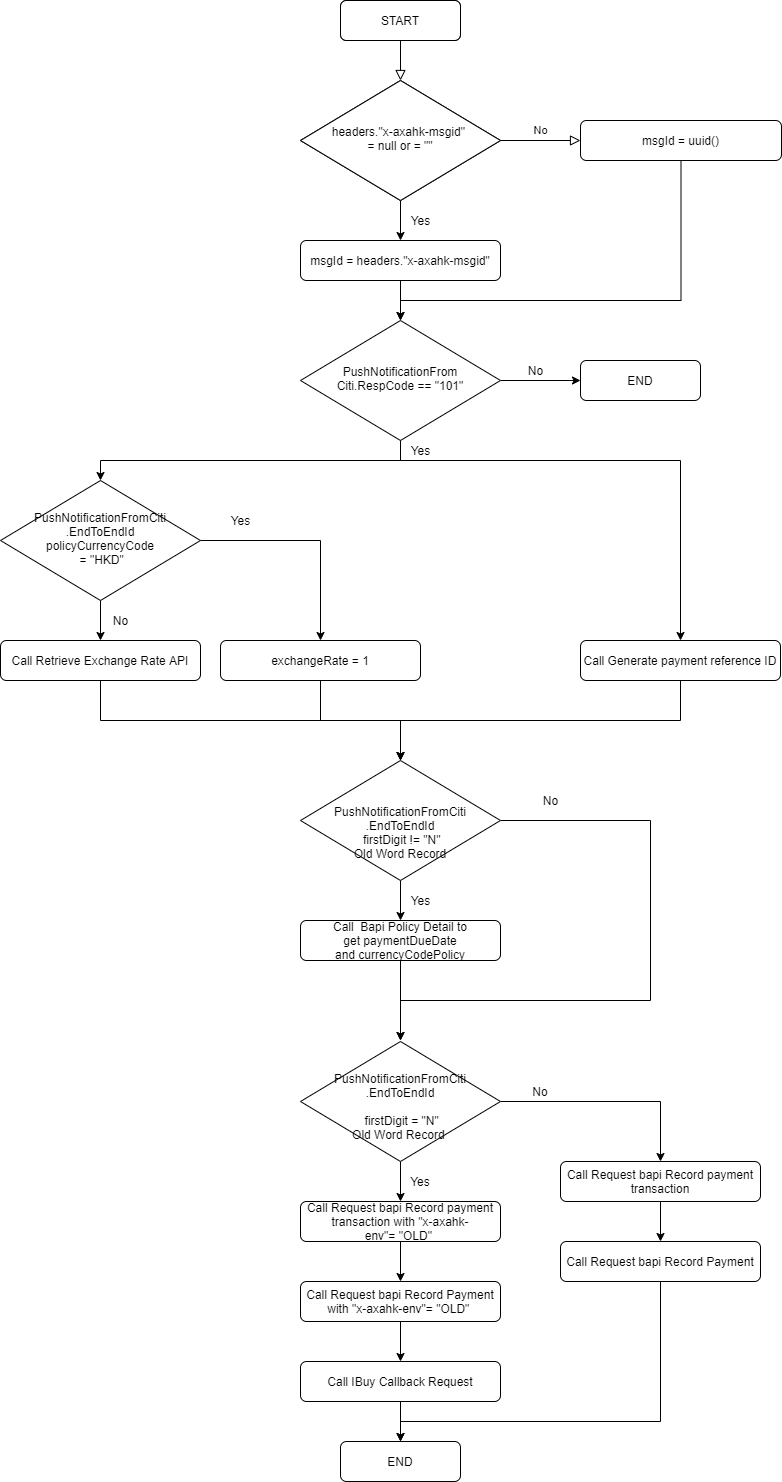

The diagram above was exported from draw.io. Its source (the exported page's mxGraphModel, read from the mxfile embedded in the PNG):
<mxGraphModel dx="868" dy="425" grid="1" gridSize="10" guides="1" tooltips="1" connect="1" arrows="1" fold="1" page="1" pageScale="1" pageWidth="827" pageHeight="1169" math="0" shadow="0">
  <root>
    <mxCell id="WIyWlLk6GJQsqaUBKTNV-0" />
    <mxCell id="WIyWlLk6GJQsqaUBKTNV-1" parent="WIyWlLk6GJQsqaUBKTNV-0" />
    <mxCell id="WIyWlLk6GJQsqaUBKTNV-2" value="" style="rounded=0;html=1;jettySize=auto;orthogonalLoop=1;fontSize=11;endArrow=block;endFill=0;endSize=8;strokeWidth=1;shadow=0;labelBackgroundColor=none;edgeStyle=orthogonalEdgeStyle;" parent="WIyWlLk6GJQsqaUBKTNV-1" source="WIyWlLk6GJQsqaUBKTNV-3" target="WIyWlLk6GJQsqaUBKTNV-6" edge="1">
      <mxGeometry relative="1" as="geometry" />
    </mxCell>
    <mxCell id="WIyWlLk6GJQsqaUBKTNV-3" value="START" style="rounded=1;whiteSpace=wrap;html=1;fontSize=12;glass=0;strokeWidth=1;shadow=0;" parent="WIyWlLk6GJQsqaUBKTNV-1" vertex="1">
      <mxGeometry x="360" y="40" width="120" height="40" as="geometry" />
    </mxCell>
    <mxCell id="WIyWlLk6GJQsqaUBKTNV-5" value="No" style="edgeStyle=orthogonalEdgeStyle;rounded=0;html=1;jettySize=auto;orthogonalLoop=1;fontSize=11;endArrow=block;endFill=0;endSize=8;strokeWidth=1;shadow=0;labelBackgroundColor=none;" parent="WIyWlLk6GJQsqaUBKTNV-1" source="WIyWlLk6GJQsqaUBKTNV-6" target="WIyWlLk6GJQsqaUBKTNV-7" edge="1">
      <mxGeometry y="10" relative="1" as="geometry">
        <mxPoint as="offset" />
      </mxGeometry>
    </mxCell>
    <mxCell id="-mHJ72KUZzKKwvF7UbiP-3" style="edgeStyle=orthogonalEdgeStyle;rounded=0;orthogonalLoop=1;jettySize=auto;html=1;" edge="1" parent="WIyWlLk6GJQsqaUBKTNV-1" source="WIyWlLk6GJQsqaUBKTNV-6" target="WIyWlLk6GJQsqaUBKTNV-11">
      <mxGeometry relative="1" as="geometry" />
    </mxCell>
    <mxCell id="WIyWlLk6GJQsqaUBKTNV-6" value="headers.&quot;x-axahk-msgid&quot; &lt;br&gt;= null or = &quot;&quot;" style="rhombus;whiteSpace=wrap;html=1;shadow=0;fontFamily=Helvetica;fontSize=12;align=center;strokeWidth=1;spacing=6;spacingTop=-4;" parent="WIyWlLk6GJQsqaUBKTNV-1" vertex="1">
      <mxGeometry x="320" y="120" width="200" height="120" as="geometry" />
    </mxCell>
    <mxCell id="-mHJ72KUZzKKwvF7UbiP-2" style="edgeStyle=orthogonalEdgeStyle;rounded=0;orthogonalLoop=1;jettySize=auto;html=1;entryX=0.5;entryY=0;entryDx=0;entryDy=0;exitX=0.5;exitY=1;exitDx=0;exitDy=0;" edge="1" parent="WIyWlLk6GJQsqaUBKTNV-1" source="WIyWlLk6GJQsqaUBKTNV-7" target="-mHJ72KUZzKKwvF7UbiP-0">
      <mxGeometry relative="1" as="geometry">
        <mxPoint x="420" y="360" as="targetPoint" />
        <Array as="points">
          <mxPoint x="701" y="340" />
          <mxPoint x="420" y="340" />
        </Array>
      </mxGeometry>
    </mxCell>
    <mxCell id="WIyWlLk6GJQsqaUBKTNV-7" value="msgId = uuid()" style="rounded=1;whiteSpace=wrap;html=1;fontSize=12;glass=0;strokeWidth=1;shadow=0;" parent="WIyWlLk6GJQsqaUBKTNV-1" vertex="1">
      <mxGeometry x="600" y="160" width="201" height="40" as="geometry" />
    </mxCell>
    <mxCell id="-mHJ72KUZzKKwvF7UbiP-1" style="edgeStyle=orthogonalEdgeStyle;rounded=0;orthogonalLoop=1;jettySize=auto;html=1;entryX=0.5;entryY=0;entryDx=0;entryDy=0;" edge="1" parent="WIyWlLk6GJQsqaUBKTNV-1" source="WIyWlLk6GJQsqaUBKTNV-11" target="-mHJ72KUZzKKwvF7UbiP-0">
      <mxGeometry relative="1" as="geometry" />
    </mxCell>
    <mxCell id="WIyWlLk6GJQsqaUBKTNV-11" value="msgId = headers.&quot;x-axahk-msgid&quot;" style="rounded=1;whiteSpace=wrap;html=1;fontSize=12;glass=0;strokeWidth=1;shadow=0;" parent="WIyWlLk6GJQsqaUBKTNV-1" vertex="1">
      <mxGeometry x="320" y="280" width="200" height="40" as="geometry" />
    </mxCell>
    <mxCell id="-mHJ72KUZzKKwvF7UbiP-5" style="edgeStyle=orthogonalEdgeStyle;rounded=0;orthogonalLoop=1;jettySize=auto;html=1;" edge="1" parent="WIyWlLk6GJQsqaUBKTNV-1" source="-mHJ72KUZzKKwvF7UbiP-0" target="-mHJ72KUZzKKwvF7UbiP-4">
      <mxGeometry relative="1" as="geometry" />
    </mxCell>
    <mxCell id="-mHJ72KUZzKKwvF7UbiP-7" style="edgeStyle=orthogonalEdgeStyle;rounded=0;orthogonalLoop=1;jettySize=auto;html=1;entryX=0.5;entryY=0;entryDx=0;entryDy=0;" edge="1" parent="WIyWlLk6GJQsqaUBKTNV-1" source="-mHJ72KUZzKKwvF7UbiP-0" target="-mHJ72KUZzKKwvF7UbiP-6">
      <mxGeometry relative="1" as="geometry">
        <Array as="points">
          <mxPoint x="420" y="500" />
          <mxPoint x="120" y="500" />
        </Array>
      </mxGeometry>
    </mxCell>
    <mxCell id="-mHJ72KUZzKKwvF7UbiP-15" style="edgeStyle=orthogonalEdgeStyle;rounded=0;orthogonalLoop=1;jettySize=auto;html=1;entryX=0.5;entryY=0;entryDx=0;entryDy=0;" edge="1" parent="WIyWlLk6GJQsqaUBKTNV-1" source="-mHJ72KUZzKKwvF7UbiP-0" target="-mHJ72KUZzKKwvF7UbiP-14">
      <mxGeometry relative="1" as="geometry">
        <Array as="points">
          <mxPoint x="420" y="500" />
          <mxPoint x="700" y="500" />
        </Array>
      </mxGeometry>
    </mxCell>
    <mxCell id="-mHJ72KUZzKKwvF7UbiP-0" value="PushNotificationFrom&lt;br&gt;Citi.RespCode == &quot;101&quot;" style="rhombus;whiteSpace=wrap;html=1;shadow=0;fontFamily=Helvetica;fontSize=12;align=center;strokeWidth=1;spacing=6;spacingTop=-4;" vertex="1" parent="WIyWlLk6GJQsqaUBKTNV-1">
      <mxGeometry x="320" y="360" width="200" height="120" as="geometry" />
    </mxCell>
    <mxCell id="-mHJ72KUZzKKwvF7UbiP-4" value="END" style="rounded=1;whiteSpace=wrap;html=1;fontSize=12;glass=0;strokeWidth=1;shadow=0;" vertex="1" parent="WIyWlLk6GJQsqaUBKTNV-1">
      <mxGeometry x="600" y="400" width="120" height="40" as="geometry" />
    </mxCell>
    <mxCell id="-mHJ72KUZzKKwvF7UbiP-11" style="edgeStyle=orthogonalEdgeStyle;rounded=0;orthogonalLoop=1;jettySize=auto;html=1;entryX=0.5;entryY=0;entryDx=0;entryDy=0;" edge="1" parent="WIyWlLk6GJQsqaUBKTNV-1" source="-mHJ72KUZzKKwvF7UbiP-6" target="-mHJ72KUZzKKwvF7UbiP-10">
      <mxGeometry relative="1" as="geometry" />
    </mxCell>
    <mxCell id="-mHJ72KUZzKKwvF7UbiP-13" style="edgeStyle=orthogonalEdgeStyle;rounded=0;orthogonalLoop=1;jettySize=auto;html=1;entryX=0.5;entryY=0;entryDx=0;entryDy=0;" edge="1" parent="WIyWlLk6GJQsqaUBKTNV-1" source="-mHJ72KUZzKKwvF7UbiP-6" target="-mHJ72KUZzKKwvF7UbiP-12">
      <mxGeometry relative="1" as="geometry" />
    </mxCell>
    <mxCell id="-mHJ72KUZzKKwvF7UbiP-6" value="PushNotificationFromCiti&lt;br&gt;.EndToEndId&lt;br&gt;policyCurrencyCode&lt;br&gt;&amp;nbsp;= &quot;HKD&quot;" style="rhombus;whiteSpace=wrap;html=1;shadow=0;fontFamily=Helvetica;fontSize=12;align=center;strokeWidth=1;spacing=6;spacingTop=-4;" vertex="1" parent="WIyWlLk6GJQsqaUBKTNV-1">
      <mxGeometry x="20" y="520" width="200" height="120" as="geometry" />
    </mxCell>
    <mxCell id="-mHJ72KUZzKKwvF7UbiP-17" style="edgeStyle=orthogonalEdgeStyle;rounded=0;orthogonalLoop=1;jettySize=auto;html=1;" edge="1" parent="WIyWlLk6GJQsqaUBKTNV-1" source="-mHJ72KUZzKKwvF7UbiP-10" target="-mHJ72KUZzKKwvF7UbiP-16">
      <mxGeometry relative="1" as="geometry">
        <Array as="points">
          <mxPoint x="120" y="760" />
          <mxPoint x="420" y="760" />
        </Array>
      </mxGeometry>
    </mxCell>
    <mxCell id="-mHJ72KUZzKKwvF7UbiP-10" value="Call&amp;nbsp;Retrieve Exchange Rate API" style="rounded=1;whiteSpace=wrap;html=1;fontSize=12;glass=0;strokeWidth=1;shadow=0;" vertex="1" parent="WIyWlLk6GJQsqaUBKTNV-1">
      <mxGeometry x="20" y="680" width="200" height="40" as="geometry" />
    </mxCell>
    <mxCell id="-mHJ72KUZzKKwvF7UbiP-18" style="edgeStyle=orthogonalEdgeStyle;rounded=0;orthogonalLoop=1;jettySize=auto;html=1;entryX=0.5;entryY=0;entryDx=0;entryDy=0;" edge="1" parent="WIyWlLk6GJQsqaUBKTNV-1" source="-mHJ72KUZzKKwvF7UbiP-12" target="-mHJ72KUZzKKwvF7UbiP-16">
      <mxGeometry relative="1" as="geometry">
        <Array as="points">
          <mxPoint x="340" y="760" />
          <mxPoint x="420" y="760" />
        </Array>
      </mxGeometry>
    </mxCell>
    <mxCell id="-mHJ72KUZzKKwvF7UbiP-12" value="exchangeRate = 1" style="rounded=1;whiteSpace=wrap;html=1;fontSize=12;glass=0;strokeWidth=1;shadow=0;" vertex="1" parent="WIyWlLk6GJQsqaUBKTNV-1">
      <mxGeometry x="240" y="680" width="200" height="40" as="geometry" />
    </mxCell>
    <mxCell id="-mHJ72KUZzKKwvF7UbiP-19" style="edgeStyle=orthogonalEdgeStyle;rounded=0;orthogonalLoop=1;jettySize=auto;html=1;" edge="1" parent="WIyWlLk6GJQsqaUBKTNV-1" source="-mHJ72KUZzKKwvF7UbiP-14" target="-mHJ72KUZzKKwvF7UbiP-16">
      <mxGeometry relative="1" as="geometry">
        <Array as="points">
          <mxPoint x="700" y="760" />
          <mxPoint x="420" y="760" />
        </Array>
      </mxGeometry>
    </mxCell>
    <mxCell id="-mHJ72KUZzKKwvF7UbiP-14" value="Call&amp;nbsp;Generate payment reference ID" style="rounded=1;whiteSpace=wrap;html=1;fontSize=12;glass=0;strokeWidth=1;shadow=0;" vertex="1" parent="WIyWlLk6GJQsqaUBKTNV-1">
      <mxGeometry x="600" y="680" width="200" height="40" as="geometry" />
    </mxCell>
    <mxCell id="-mHJ72KUZzKKwvF7UbiP-21" style="edgeStyle=orthogonalEdgeStyle;rounded=0;orthogonalLoop=1;jettySize=auto;html=1;entryX=0.5;entryY=0;entryDx=0;entryDy=0;" edge="1" parent="WIyWlLk6GJQsqaUBKTNV-1" source="-mHJ72KUZzKKwvF7UbiP-16" target="-mHJ72KUZzKKwvF7UbiP-20">
      <mxGeometry relative="1" as="geometry" />
    </mxCell>
    <mxCell id="-mHJ72KUZzKKwvF7UbiP-24" style="edgeStyle=orthogonalEdgeStyle;rounded=0;orthogonalLoop=1;jettySize=auto;html=1;" edge="1" parent="WIyWlLk6GJQsqaUBKTNV-1" source="-mHJ72KUZzKKwvF7UbiP-16">
      <mxGeometry relative="1" as="geometry">
        <mxPoint x="420" y="1080" as="targetPoint" />
        <Array as="points">
          <mxPoint x="670" y="860" />
          <mxPoint x="670" y="1040" />
          <mxPoint x="420" y="1040" />
        </Array>
      </mxGeometry>
    </mxCell>
    <mxCell id="-mHJ72KUZzKKwvF7UbiP-16" value="&lt;br&gt;&lt;br&gt;PushNotificationFromCiti&lt;br&gt;.EndToEndId&lt;br&gt;&amp;nbsp;firstDigit != &quot;N&quot;&lt;br&gt;Old Word Record" style="rhombus;whiteSpace=wrap;html=1;shadow=0;fontFamily=Helvetica;fontSize=12;align=center;strokeWidth=1;spacing=6;spacingTop=-4;" vertex="1" parent="WIyWlLk6GJQsqaUBKTNV-1">
      <mxGeometry x="320" y="800" width="200" height="120" as="geometry" />
    </mxCell>
    <mxCell id="-mHJ72KUZzKKwvF7UbiP-23" style="edgeStyle=orthogonalEdgeStyle;rounded=0;orthogonalLoop=1;jettySize=auto;html=1;" edge="1" parent="WIyWlLk6GJQsqaUBKTNV-1" source="-mHJ72KUZzKKwvF7UbiP-20">
      <mxGeometry relative="1" as="geometry">
        <mxPoint x="420" y="1080" as="targetPoint" />
      </mxGeometry>
    </mxCell>
    <mxCell id="-mHJ72KUZzKKwvF7UbiP-20" value="Call&amp;nbsp; Bapi Policy Detail to get&amp;nbsp;paymentDueDate and&amp;nbsp;currencyCodePolicy" style="rounded=1;whiteSpace=wrap;html=1;fontSize=12;glass=0;strokeWidth=1;shadow=0;" vertex="1" parent="WIyWlLk6GJQsqaUBKTNV-1">
      <mxGeometry x="320" y="960" width="200" height="40" as="geometry" />
    </mxCell>
    <mxCell id="-mHJ72KUZzKKwvF7UbiP-27" value="START" style="rounded=1;whiteSpace=wrap;html=1;fontSize=12;glass=0;strokeWidth=1;shadow=0;" vertex="1" parent="WIyWlLk6GJQsqaUBKTNV-1">
      <mxGeometry x="360" y="40" width="120" height="40" as="geometry" />
    </mxCell>
    <mxCell id="-mHJ72KUZzKKwvF7UbiP-28" value="headers.&quot;x-axahk-msgid&quot; &lt;br&gt;= null or = &quot;&quot;" style="rhombus;whiteSpace=wrap;html=1;shadow=0;fontFamily=Helvetica;fontSize=12;align=center;strokeWidth=1;spacing=6;spacingTop=-4;" vertex="1" parent="WIyWlLk6GJQsqaUBKTNV-1">
      <mxGeometry x="320" y="120" width="200" height="120" as="geometry" />
    </mxCell>
    <mxCell id="-mHJ72KUZzKKwvF7UbiP-31" value="Yes" style="text;html=1;align=center;verticalAlign=middle;resizable=0;points=[];autosize=1;" vertex="1" parent="WIyWlLk6GJQsqaUBKTNV-1">
      <mxGeometry x="420" y="250" width="40" height="20" as="geometry" />
    </mxCell>
    <mxCell id="-mHJ72KUZzKKwvF7UbiP-32" value="Yes" style="text;html=1;align=center;verticalAlign=middle;resizable=0;points=[];autosize=1;" vertex="1" parent="WIyWlLk6GJQsqaUBKTNV-1">
      <mxGeometry x="420" y="480" width="40" height="20" as="geometry" />
    </mxCell>
    <mxCell id="-mHJ72KUZzKKwvF7UbiP-33" value="No" style="text;html=1;align=center;verticalAlign=middle;resizable=0;points=[];autosize=1;" vertex="1" parent="WIyWlLk6GJQsqaUBKTNV-1">
      <mxGeometry x="540" y="400" width="30" height="20" as="geometry" />
    </mxCell>
    <mxCell id="-mHJ72KUZzKKwvF7UbiP-34" value="Yes" style="text;html=1;align=center;verticalAlign=middle;resizable=0;points=[];autosize=1;" vertex="1" parent="WIyWlLk6GJQsqaUBKTNV-1">
      <mxGeometry x="240" y="550" width="40" height="20" as="geometry" />
    </mxCell>
    <mxCell id="-mHJ72KUZzKKwvF7UbiP-35" value="No" style="text;html=1;align=center;verticalAlign=middle;resizable=0;points=[];autosize=1;" vertex="1" parent="WIyWlLk6GJQsqaUBKTNV-1">
      <mxGeometry x="125" y="650" width="30" height="20" as="geometry" />
    </mxCell>
    <mxCell id="-mHJ72KUZzKKwvF7UbiP-36" value="Yes" style="text;html=1;align=center;verticalAlign=middle;resizable=0;points=[];autosize=1;" vertex="1" parent="WIyWlLk6GJQsqaUBKTNV-1">
      <mxGeometry x="420" y="930" width="40" height="20" as="geometry" />
    </mxCell>
    <mxCell id="-mHJ72KUZzKKwvF7UbiP-37" value="No" style="text;html=1;align=center;verticalAlign=middle;resizable=0;points=[];autosize=1;" vertex="1" parent="WIyWlLk6GJQsqaUBKTNV-1">
      <mxGeometry x="555" y="830" width="30" height="20" as="geometry" />
    </mxCell>
    <mxCell id="-mHJ72KUZzKKwvF7UbiP-39" value="" style="edgeStyle=orthogonalEdgeStyle;rounded=0;orthogonalLoop=1;jettySize=auto;html=1;" edge="1" parent="WIyWlLk6GJQsqaUBKTNV-1" source="-mHJ72KUZzKKwvF7UbiP-40" target="-mHJ72KUZzKKwvF7UbiP-47">
      <mxGeometry relative="1" as="geometry" />
    </mxCell>
    <mxCell id="-mHJ72KUZzKKwvF7UbiP-40" value="Call Request bapi Record payment transaction with &quot;x-axahk-env&quot;=&amp;nbsp;&quot;OLD&quot;&amp;nbsp;" style="rounded=1;whiteSpace=wrap;html=1;fontSize=12;glass=0;strokeWidth=1;shadow=0;" vertex="1" parent="WIyWlLk6GJQsqaUBKTNV-1">
      <mxGeometry x="320" y="1241" width="200" height="40" as="geometry" />
    </mxCell>
    <mxCell id="-mHJ72KUZzKKwvF7UbiP-41" style="edgeStyle=orthogonalEdgeStyle;rounded=0;orthogonalLoop=1;jettySize=auto;html=1;entryX=0.5;entryY=0;entryDx=0;entryDy=0;exitX=1;exitY=0.5;exitDx=0;exitDy=0;" edge="1" parent="WIyWlLk6GJQsqaUBKTNV-1" source="-mHJ72KUZzKKwvF7UbiP-43" target="-mHJ72KUZzKKwvF7UbiP-45">
      <mxGeometry relative="1" as="geometry" />
    </mxCell>
    <mxCell id="-mHJ72KUZzKKwvF7UbiP-42" style="edgeStyle=orthogonalEdgeStyle;rounded=0;orthogonalLoop=1;jettySize=auto;html=1;entryX=0.5;entryY=0;entryDx=0;entryDy=0;" edge="1" parent="WIyWlLk6GJQsqaUBKTNV-1" source="-mHJ72KUZzKKwvF7UbiP-43" target="-mHJ72KUZzKKwvF7UbiP-40">
      <mxGeometry relative="1" as="geometry" />
    </mxCell>
    <mxCell id="-mHJ72KUZzKKwvF7UbiP-43" value="&lt;br&gt;PushNotificationFromCiti&lt;br&gt;.EndToEndId&lt;br&gt;&lt;br&gt;&amp;nbsp;firstDigit = &quot;N&quot;&lt;br&gt;Old Word Record&amp;nbsp;" style="rhombus;whiteSpace=wrap;html=1;shadow=0;fontFamily=Helvetica;fontSize=12;align=center;strokeWidth=1;spacing=6;spacingTop=-4;" vertex="1" parent="WIyWlLk6GJQsqaUBKTNV-1">
      <mxGeometry x="320" y="1081" width="200" height="120" as="geometry" />
    </mxCell>
    <mxCell id="-mHJ72KUZzKKwvF7UbiP-44" value="" style="edgeStyle=orthogonalEdgeStyle;rounded=0;orthogonalLoop=1;jettySize=auto;html=1;" edge="1" parent="WIyWlLk6GJQsqaUBKTNV-1" source="-mHJ72KUZzKKwvF7UbiP-45" target="-mHJ72KUZzKKwvF7UbiP-49">
      <mxGeometry relative="1" as="geometry" />
    </mxCell>
    <mxCell id="-mHJ72KUZzKKwvF7UbiP-45" value="Call Request bapi Record payment transaction" style="rounded=1;whiteSpace=wrap;html=1;fontSize=12;glass=0;strokeWidth=1;shadow=0;" vertex="1" parent="WIyWlLk6GJQsqaUBKTNV-1">
      <mxGeometry x="580" y="1201" width="200" height="40" as="geometry" />
    </mxCell>
    <mxCell id="-mHJ72KUZzKKwvF7UbiP-46" value="" style="edgeStyle=orthogonalEdgeStyle;rounded=0;orthogonalLoop=1;jettySize=auto;html=1;" edge="1" parent="WIyWlLk6GJQsqaUBKTNV-1" source="-mHJ72KUZzKKwvF7UbiP-47" target="-mHJ72KUZzKKwvF7UbiP-52">
      <mxGeometry relative="1" as="geometry" />
    </mxCell>
    <mxCell id="-mHJ72KUZzKKwvF7UbiP-47" value="Call Request bapi Record Payment&lt;br&gt;with &quot;x-axahk-env&quot;=&amp;nbsp;&quot;OLD&quot;&amp;nbsp;" style="rounded=1;whiteSpace=wrap;html=1;fontSize=12;glass=0;strokeWidth=1;shadow=0;" vertex="1" parent="WIyWlLk6GJQsqaUBKTNV-1">
      <mxGeometry x="320" y="1321" width="200" height="40" as="geometry" />
    </mxCell>
    <mxCell id="-mHJ72KUZzKKwvF7UbiP-48" style="edgeStyle=orthogonalEdgeStyle;rounded=0;orthogonalLoop=1;jettySize=auto;html=1;entryX=0.5;entryY=0;entryDx=0;entryDy=0;" edge="1" parent="WIyWlLk6GJQsqaUBKTNV-1" source="-mHJ72KUZzKKwvF7UbiP-49" target="-mHJ72KUZzKKwvF7UbiP-53">
      <mxGeometry relative="1" as="geometry">
        <Array as="points">
          <mxPoint x="680" y="1461" />
          <mxPoint x="420" y="1461" />
        </Array>
      </mxGeometry>
    </mxCell>
    <mxCell id="-mHJ72KUZzKKwvF7UbiP-49" value="Call Request bapi Record Payment" style="rounded=1;whiteSpace=wrap;html=1;fontSize=12;glass=0;strokeWidth=1;shadow=0;" vertex="1" parent="WIyWlLk6GJQsqaUBKTNV-1">
      <mxGeometry x="580" y="1281" width="200" height="40" as="geometry" />
    </mxCell>
    <mxCell id="-mHJ72KUZzKKwvF7UbiP-50" style="edgeStyle=orthogonalEdgeStyle;rounded=0;orthogonalLoop=1;jettySize=auto;html=1;exitX=0.5;exitY=1;exitDx=0;exitDy=0;" edge="1" parent="WIyWlLk6GJQsqaUBKTNV-1" source="-mHJ72KUZzKKwvF7UbiP-40" target="-mHJ72KUZzKKwvF7UbiP-40">
      <mxGeometry relative="1" as="geometry" />
    </mxCell>
    <mxCell id="-mHJ72KUZzKKwvF7UbiP-51" style="edgeStyle=orthogonalEdgeStyle;rounded=0;orthogonalLoop=1;jettySize=auto;html=1;" edge="1" parent="WIyWlLk6GJQsqaUBKTNV-1" source="-mHJ72KUZzKKwvF7UbiP-52" target="-mHJ72KUZzKKwvF7UbiP-53">
      <mxGeometry relative="1" as="geometry" />
    </mxCell>
    <mxCell id="-mHJ72KUZzKKwvF7UbiP-52" value="Call IBuy Callback Request" style="rounded=1;whiteSpace=wrap;html=1;fontSize=12;glass=0;strokeWidth=1;shadow=0;" vertex="1" parent="WIyWlLk6GJQsqaUBKTNV-1">
      <mxGeometry x="320" y="1401" width="200" height="40" as="geometry" />
    </mxCell>
    <mxCell id="-mHJ72KUZzKKwvF7UbiP-53" value="END" style="rounded=1;whiteSpace=wrap;html=1;fontSize=12;glass=0;strokeWidth=1;shadow=0;" vertex="1" parent="WIyWlLk6GJQsqaUBKTNV-1">
      <mxGeometry x="360" y="1481" width="120" height="40" as="geometry" />
    </mxCell>
    <mxCell id="-mHJ72KUZzKKwvF7UbiP-54" value="Yes" style="text;html=1;strokeColor=none;fillColor=none;align=center;verticalAlign=middle;whiteSpace=wrap;rounded=0;" vertex="1" parent="WIyWlLk6GJQsqaUBKTNV-1">
      <mxGeometry x="420" y="1211" width="40" height="20" as="geometry" />
    </mxCell>
    <mxCell id="-mHJ72KUZzKKwvF7UbiP-55" value="No" style="text;html=1;strokeColor=none;fillColor=none;align=center;verticalAlign=middle;whiteSpace=wrap;rounded=0;" vertex="1" parent="WIyWlLk6GJQsqaUBKTNV-1">
      <mxGeometry x="540" y="1121" width="40" height="20" as="geometry" />
    </mxCell>
  </root>
</mxGraphModel>